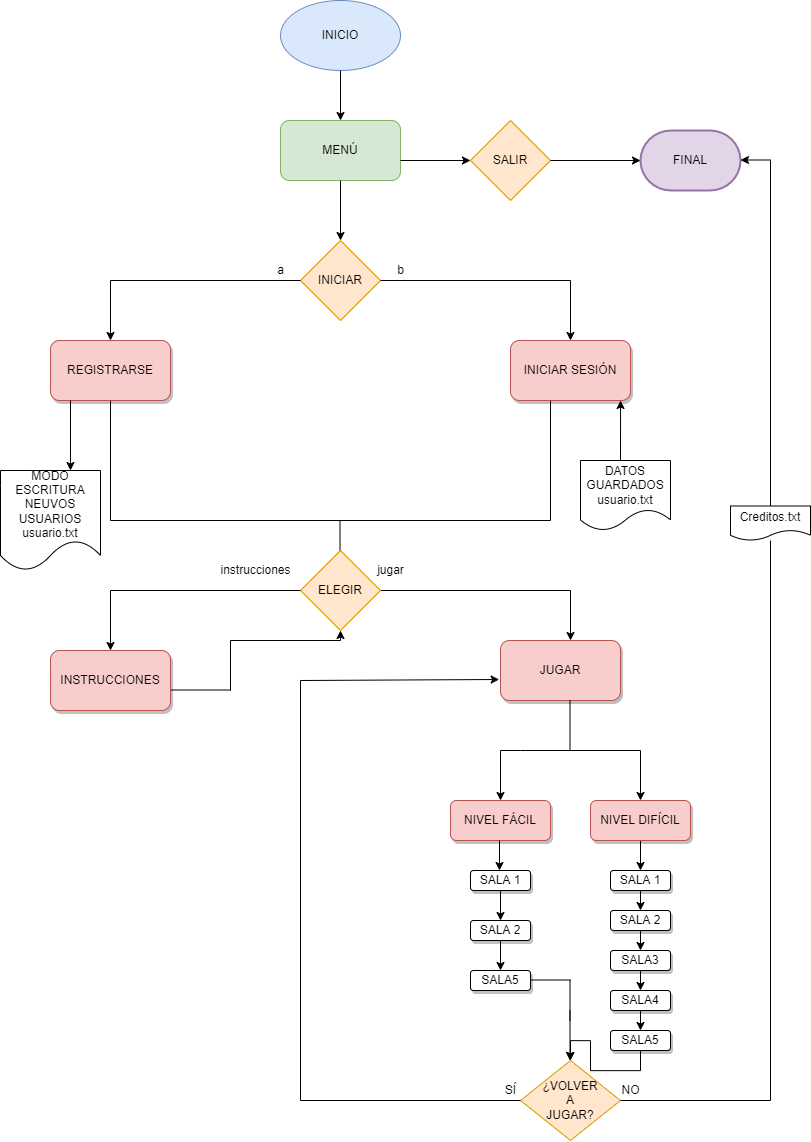

The diagram above was exported from draw.io. Its source (the exported page's mxGraphModel, read from the mxfile embedded in the PNG):
<mxGraphModel dx="2234" dy="1223" grid="1" gridSize="10" guides="1" tooltips="1" connect="1" arrows="1" fold="1" page="1" pageScale="1" pageWidth="827" pageHeight="1169" math="0" shadow="0">
  <root>
    <mxCell id="0" />
    <mxCell id="1" parent="0" />
    <mxCell id="wdAe_QISR65QT5Lh4eMO-1" value="INICIO" style="ellipse;whiteSpace=wrap;html=1;fillColor=#dae8fc;strokeColor=#6c8ebf;" parent="1" vertex="1">
      <mxGeometry x="320" y="20" width="120" height="70" as="geometry" />
    </mxCell>
    <mxCell id="wdAe_QISR65QT5Lh4eMO-2" value="" style="endArrow=classic;html=1;rounded=0;exitX=0.5;exitY=1;exitDx=0;exitDy=0;" parent="1" source="wdAe_QISR65QT5Lh4eMO-1" edge="1">
      <mxGeometry width="50" height="50" relative="1" as="geometry">
        <mxPoint x="380" y="250" as="sourcePoint" />
        <mxPoint x="380" y="140" as="targetPoint" />
      </mxGeometry>
    </mxCell>
    <mxCell id="wdAe_QISR65QT5Lh4eMO-3" value="MENÚ" style="rounded=1;whiteSpace=wrap;html=1;fillColor=#d5e8d4;strokeColor=#82b366;" parent="1" vertex="1">
      <mxGeometry x="320" y="140" width="120" height="60" as="geometry" />
    </mxCell>
    <mxCell id="wdAe_QISR65QT5Lh4eMO-4" value="" style="endArrow=classic;html=1;rounded=0;exitX=0.5;exitY=1;exitDx=0;exitDy=0;" parent="1" source="wdAe_QISR65QT5Lh4eMO-3" edge="1">
      <mxGeometry width="50" height="50" relative="1" as="geometry">
        <mxPoint x="380" y="250" as="sourcePoint" />
        <mxPoint x="380" y="260" as="targetPoint" />
      </mxGeometry>
    </mxCell>
    <mxCell id="wdAe_QISR65QT5Lh4eMO-5" value="INICIAR" style="rhombus;whiteSpace=wrap;html=1;fillColor=#ffe6cc;strokeColor=#d79b00;" parent="1" vertex="1">
      <mxGeometry x="340" y="260" width="80" height="80" as="geometry" />
    </mxCell>
    <mxCell id="wdAe_QISR65QT5Lh4eMO-8" value="" style="endArrow=none;html=1;rounded=0;" parent="1" edge="1">
      <mxGeometry width="50" height="50" relative="1" as="geometry">
        <mxPoint x="150" y="300" as="sourcePoint" />
        <mxPoint x="340" y="300" as="targetPoint" />
      </mxGeometry>
    </mxCell>
    <mxCell id="wdAe_QISR65QT5Lh4eMO-9" value="" style="endArrow=classic;html=1;rounded=0;" parent="1" edge="1">
      <mxGeometry width="50" height="50" relative="1" as="geometry">
        <mxPoint x="150" y="300" as="sourcePoint" />
        <mxPoint x="150" y="360" as="targetPoint" />
        <Array as="points" />
      </mxGeometry>
    </mxCell>
    <mxCell id="wdAe_QISR65QT5Lh4eMO-11" value="" style="endArrow=none;html=1;rounded=0;entryX=1;entryY=0.5;entryDx=0;entryDy=0;" parent="1" target="wdAe_QISR65QT5Lh4eMO-5" edge="1">
      <mxGeometry width="50" height="50" relative="1" as="geometry">
        <mxPoint x="610" y="300" as="sourcePoint" />
        <mxPoint x="430" y="200" as="targetPoint" />
      </mxGeometry>
    </mxCell>
    <mxCell id="wdAe_QISR65QT5Lh4eMO-12" value="" style="endArrow=classic;html=1;rounded=0;" parent="1" edge="1">
      <mxGeometry width="50" height="50" relative="1" as="geometry">
        <mxPoint x="610" y="300" as="sourcePoint" />
        <mxPoint x="610" y="360" as="targetPoint" />
        <Array as="points">
          <mxPoint x="610" y="300" />
        </Array>
      </mxGeometry>
    </mxCell>
    <mxCell id="wdAe_QISR65QT5Lh4eMO-19" value="" style="endArrow=classic;html=1;rounded=0;" parent="1" target="wdAe_QISR65QT5Lh4eMO-28" edge="1">
      <mxGeometry width="50" height="50" relative="1" as="geometry">
        <mxPoint x="440" y="180" as="sourcePoint" />
        <mxPoint x="680" y="180" as="targetPoint" />
      </mxGeometry>
    </mxCell>
    <mxCell id="wdAe_QISR65QT5Lh4eMO-20" value="FINAL" style="strokeWidth=2;html=1;shape=mxgraph.flowchart.terminator;whiteSpace=wrap;fillColor=#e1d5e7;strokeColor=#9673a6;" parent="1" vertex="1">
      <mxGeometry x="680" y="150" width="100" height="60" as="geometry" />
    </mxCell>
    <mxCell id="wdAe_QISR65QT5Lh4eMO-21" value="" style="endArrow=classic;html=1;rounded=0;entryX=0.917;entryY=1;entryDx=0;entryDy=0;entryPerimeter=0;" parent="1" edge="1">
      <mxGeometry width="50" height="50" relative="1" as="geometry">
        <mxPoint x="660" y="480" as="sourcePoint" />
        <mxPoint x="660.04" y="420" as="targetPoint" />
      </mxGeometry>
    </mxCell>
    <mxCell id="wdAe_QISR65QT5Lh4eMO-25" value="" style="endArrow=none;html=1;rounded=0;" parent="1" edge="1">
      <mxGeometry width="50" height="50" relative="1" as="geometry">
        <mxPoint x="590" y="540" as="sourcePoint" />
        <mxPoint x="590" y="420" as="targetPoint" />
      </mxGeometry>
    </mxCell>
    <mxCell id="wdAe_QISR65QT5Lh4eMO-26" value="" style="endArrow=none;html=1;rounded=0;" parent="1" edge="1">
      <mxGeometry width="50" height="50" relative="1" as="geometry">
        <mxPoint x="150" y="540" as="sourcePoint" />
        <mxPoint x="150" y="420" as="targetPoint" />
        <Array as="points" />
      </mxGeometry>
    </mxCell>
    <mxCell id="wdAe_QISR65QT5Lh4eMO-27" value="" style="endArrow=none;html=1;rounded=0;" parent="1" edge="1">
      <mxGeometry width="50" height="50" relative="1" as="geometry">
        <mxPoint x="150" y="540" as="sourcePoint" />
        <mxPoint x="590" y="540" as="targetPoint" />
        <Array as="points" />
      </mxGeometry>
    </mxCell>
    <mxCell id="wdAe_QISR65QT5Lh4eMO-28" value="SALIR" style="rhombus;whiteSpace=wrap;html=1;fillColor=#ffe6cc;strokeColor=#d79b00;" parent="1" vertex="1">
      <mxGeometry x="510" y="140" width="80" height="80" as="geometry" />
    </mxCell>
    <mxCell id="wdAe_QISR65QT5Lh4eMO-29" value="" style="endArrow=classic;html=1;rounded=0;entryX=0;entryY=0.5;entryDx=0;entryDy=0;entryPerimeter=0;" parent="1" target="wdAe_QISR65QT5Lh4eMO-20" edge="1">
      <mxGeometry width="50" height="50" relative="1" as="geometry">
        <mxPoint x="590" y="180" as="sourcePoint" />
        <mxPoint x="640" y="130" as="targetPoint" />
      </mxGeometry>
    </mxCell>
    <mxCell id="wdAe_QISR65QT5Lh4eMO-31" value="" style="endArrow=none;html=1;rounded=0;" parent="1" edge="1">
      <mxGeometry width="50" height="50" relative="1" as="geometry">
        <mxPoint x="379.5" y="610" as="sourcePoint" />
        <mxPoint x="379.5" y="540" as="targetPoint" />
      </mxGeometry>
    </mxCell>
    <mxCell id="wdAe_QISR65QT5Lh4eMO-32" value="" style="endArrow=none;html=1;rounded=0;startArrow=none;" parent="1" source="wdAe_QISR65QT5Lh4eMO-90" edge="1">
      <mxGeometry width="50" height="50" relative="1" as="geometry">
        <mxPoint x="150" y="610" as="sourcePoint" />
        <mxPoint x="610" y="610" as="targetPoint" />
      </mxGeometry>
    </mxCell>
    <mxCell id="wdAe_QISR65QT5Lh4eMO-33" value="" style="endArrow=classic;html=1;rounded=0;entryX=0.5;entryY=0;entryDx=0;entryDy=0;" parent="1" target="wdAe_QISR65QT5Lh4eMO-103" edge="1">
      <mxGeometry width="50" height="50" relative="1" as="geometry">
        <mxPoint x="150" y="610" as="sourcePoint" />
        <mxPoint x="150" y="660" as="targetPoint" />
      </mxGeometry>
    </mxCell>
    <mxCell id="wdAe_QISR65QT5Lh4eMO-35" value="" style="endArrow=classic;html=1;rounded=0;" parent="1" edge="1">
      <mxGeometry width="50" height="50" relative="1" as="geometry">
        <mxPoint x="610" y="610" as="sourcePoint" />
        <mxPoint x="610" y="660" as="targetPoint" />
      </mxGeometry>
    </mxCell>
    <mxCell id="wdAe_QISR65QT5Lh4eMO-38" value="" style="endArrow=none;html=1;rounded=0;" parent="1" edge="1">
      <mxGeometry width="50" height="50" relative="1" as="geometry">
        <mxPoint x="540" y="770" as="sourcePoint" />
        <mxPoint x="680" y="770" as="targetPoint" />
        <Array as="points">
          <mxPoint x="560" y="770" />
        </Array>
      </mxGeometry>
    </mxCell>
    <mxCell id="wdAe_QISR65QT5Lh4eMO-39" value="" style="endArrow=classic;html=1;rounded=0;" parent="1" edge="1">
      <mxGeometry width="50" height="50" relative="1" as="geometry">
        <mxPoint x="540" y="770" as="sourcePoint" />
        <mxPoint x="540" y="820" as="targetPoint" />
      </mxGeometry>
    </mxCell>
    <mxCell id="wdAe_QISR65QT5Lh4eMO-40" value="" style="endArrow=classic;html=1;rounded=0;" parent="1" edge="1">
      <mxGeometry width="50" height="50" relative="1" as="geometry">
        <mxPoint x="680" y="770" as="sourcePoint" />
        <mxPoint x="680" y="820" as="targetPoint" />
      </mxGeometry>
    </mxCell>
    <mxCell id="wdAe_QISR65QT5Lh4eMO-41" value="REGISTRARSE" style="rounded=1;whiteSpace=wrap;html=1;fillColor=#f8cecc;strokeColor=#b85450;shadow=1;" parent="1" vertex="1">
      <mxGeometry x="90" y="360" width="120" height="60" as="geometry" />
    </mxCell>
    <mxCell id="wdAe_QISR65QT5Lh4eMO-42" value="INICIAR SESIÓN" style="rounded=1;whiteSpace=wrap;html=1;fillColor=#f8cecc;strokeColor=#b85450;shadow=1;" parent="1" vertex="1">
      <mxGeometry x="550" y="360" width="120" height="60" as="geometry" />
    </mxCell>
    <mxCell id="wdAe_QISR65QT5Lh4eMO-45" value="DATOS&lt;br&gt;GUARDADOS&lt;br&gt;usuario.txt" style="shape=document;whiteSpace=wrap;html=1;boundedLbl=1;" parent="1" vertex="1">
      <mxGeometry x="620" y="480" width="90" height="70" as="geometry" />
    </mxCell>
    <mxCell id="wdAe_QISR65QT5Lh4eMO-46" value="NIVEL FÁCIL" style="rounded=1;whiteSpace=wrap;html=1;fillColor=#f8cecc;strokeColor=#b85450;shadow=1;" parent="1" vertex="1">
      <mxGeometry x="490" y="820" width="100" height="40" as="geometry" />
    </mxCell>
    <mxCell id="Pjn92j_RJGV_mqI7UrBN-22" style="edgeStyle=orthogonalEdgeStyle;rounded=0;orthogonalLoop=1;jettySize=auto;html=1;exitX=0.5;exitY=1;exitDx=0;exitDy=0;entryX=0.5;entryY=0;entryDx=0;entryDy=0;shadow=0;" parent="1" source="wdAe_QISR65QT5Lh4eMO-47" target="Pjn92j_RJGV_mqI7UrBN-11" edge="1">
      <mxGeometry relative="1" as="geometry" />
    </mxCell>
    <mxCell id="wdAe_QISR65QT5Lh4eMO-47" value="NIVEL DIFÍCIL" style="rounded=1;whiteSpace=wrap;html=1;fillColor=#f8cecc;strokeColor=#b85450;shadow=1;" parent="1" vertex="1">
      <mxGeometry x="630" y="820" width="100" height="40" as="geometry" />
    </mxCell>
    <mxCell id="wdAe_QISR65QT5Lh4eMO-69" value="" style="endArrow=classic;html=1;rounded=0;" parent="1" edge="1">
      <mxGeometry width="50" height="50" relative="1" as="geometry">
        <mxPoint x="810" y="179.5" as="sourcePoint" />
        <mxPoint x="780" y="179.5" as="targetPoint" />
      </mxGeometry>
    </mxCell>
    <mxCell id="wdAe_QISR65QT5Lh4eMO-70" value="" style="endArrow=none;html=1;rounded=0;startArrow=none;" parent="1" edge="1" source="gezy2pNA_u1tLRcc0cKV-1">
      <mxGeometry width="50" height="50" relative="1" as="geometry">
        <mxPoint x="810" y="1120" as="sourcePoint" />
        <mxPoint x="810" y="180" as="targetPoint" />
      </mxGeometry>
    </mxCell>
    <mxCell id="wdAe_QISR65QT5Lh4eMO-78" value="" style="endArrow=classic;html=1;rounded=0;" parent="1" edge="1">
      <mxGeometry width="50" height="50" relative="1" as="geometry">
        <mxPoint x="609.5" y="1030" as="sourcePoint" />
        <mxPoint x="609.5" y="1080" as="targetPoint" />
      </mxGeometry>
    </mxCell>
    <mxCell id="wdAe_QISR65QT5Lh4eMO-79" value="¿VOLVER&lt;br&gt;A&lt;br&gt;JUGAR?" style="rhombus;whiteSpace=wrap;html=1;fillColor=#ffe6cc;strokeColor=#d79b00;" parent="1" vertex="1">
      <mxGeometry x="560" y="1080" width="100" height="80" as="geometry" />
    </mxCell>
    <mxCell id="wdAe_QISR65QT5Lh4eMO-80" value="" style="endArrow=none;html=1;rounded=0;" parent="1" edge="1">
      <mxGeometry width="50" height="50" relative="1" as="geometry">
        <mxPoint x="660" y="1120" as="sourcePoint" />
        <mxPoint x="810" y="1120" as="targetPoint" />
      </mxGeometry>
    </mxCell>
    <mxCell id="wdAe_QISR65QT5Lh4eMO-82" value="" style="endArrow=none;html=1;rounded=0;entryX=0;entryY=0.5;entryDx=0;entryDy=0;" parent="1" target="wdAe_QISR65QT5Lh4eMO-79" edge="1">
      <mxGeometry width="50" height="50" relative="1" as="geometry">
        <mxPoint x="340" y="1120" as="sourcePoint" />
        <mxPoint x="500" y="1060" as="targetPoint" />
      </mxGeometry>
    </mxCell>
    <mxCell id="wdAe_QISR65QT5Lh4eMO-83" value="" style="endArrow=none;html=1;rounded=0;" parent="1" edge="1">
      <mxGeometry width="50" height="50" relative="1" as="geometry">
        <mxPoint x="340" y="1120" as="sourcePoint" />
        <mxPoint x="340" y="700" as="targetPoint" />
      </mxGeometry>
    </mxCell>
    <mxCell id="wdAe_QISR65QT5Lh4eMO-87" value="" style="endArrow=classic;html=1;rounded=0;entryX=-0.011;entryY=0.65;entryDx=0;entryDy=0;entryPerimeter=0;" parent="1" target="wdAe_QISR65QT5Lh4eMO-104" edge="1">
      <mxGeometry width="50" height="50" relative="1" as="geometry">
        <mxPoint x="340" y="700" as="sourcePoint" />
        <mxPoint x="570" y="700" as="targetPoint" />
      </mxGeometry>
    </mxCell>
    <mxCell id="wdAe_QISR65QT5Lh4eMO-88" value="SÍ" style="text;html=1;align=center;verticalAlign=middle;resizable=0;points=[];autosize=1;strokeColor=none;fillColor=none;" parent="1" vertex="1">
      <mxGeometry x="535" y="1100" width="30" height="20" as="geometry" />
    </mxCell>
    <mxCell id="wdAe_QISR65QT5Lh4eMO-89" value="NO" style="text;html=1;align=center;verticalAlign=middle;resizable=0;points=[];autosize=1;strokeColor=none;fillColor=none;" parent="1" vertex="1">
      <mxGeometry x="655" y="1100" width="30" height="20" as="geometry" />
    </mxCell>
    <mxCell id="wdAe_QISR65QT5Lh4eMO-90" value="ELEGIR" style="rhombus;whiteSpace=wrap;html=1;fillColor=#ffe6cc;strokeColor=#d79b00;" parent="1" vertex="1">
      <mxGeometry x="340" y="570" width="80" height="80" as="geometry" />
    </mxCell>
    <mxCell id="wdAe_QISR65QT5Lh4eMO-91" value="" style="endArrow=none;html=1;rounded=0;" parent="1" target="wdAe_QISR65QT5Lh4eMO-90" edge="1">
      <mxGeometry width="50" height="50" relative="1" as="geometry">
        <mxPoint x="150" y="610" as="sourcePoint" />
        <mxPoint x="610" y="610" as="targetPoint" />
      </mxGeometry>
    </mxCell>
    <mxCell id="wdAe_QISR65QT5Lh4eMO-92" value="" style="endArrow=none;html=1;rounded=0;" parent="1" edge="1">
      <mxGeometry width="50" height="50" relative="1" as="geometry">
        <mxPoint x="200" y="709.5" as="sourcePoint" />
        <mxPoint x="270" y="709.5" as="targetPoint" />
        <Array as="points" />
      </mxGeometry>
    </mxCell>
    <mxCell id="wdAe_QISR65QT5Lh4eMO-93" value="" style="endArrow=none;html=1;rounded=0;" parent="1" edge="1">
      <mxGeometry width="50" height="50" relative="1" as="geometry">
        <mxPoint x="270" y="710" as="sourcePoint" />
        <mxPoint x="270" y="660" as="targetPoint" />
      </mxGeometry>
    </mxCell>
    <mxCell id="wdAe_QISR65QT5Lh4eMO-96" value="" style="endArrow=none;html=1;rounded=0;" parent="1" edge="1">
      <mxGeometry width="50" height="50" relative="1" as="geometry">
        <mxPoint x="270" y="660" as="sourcePoint" />
        <mxPoint x="380" y="660" as="targetPoint" />
      </mxGeometry>
    </mxCell>
    <mxCell id="wdAe_QISR65QT5Lh4eMO-97" value="" style="endArrow=classic;html=1;rounded=0;entryX=0.5;entryY=1;entryDx=0;entryDy=0;" parent="1" target="wdAe_QISR65QT5Lh4eMO-90" edge="1">
      <mxGeometry width="50" height="50" relative="1" as="geometry">
        <mxPoint x="380" y="660" as="sourcePoint" />
        <mxPoint x="400" y="640" as="targetPoint" />
      </mxGeometry>
    </mxCell>
    <mxCell id="wdAe_QISR65QT5Lh4eMO-99" value="a" style="text;html=1;align=center;verticalAlign=middle;resizable=0;points=[];autosize=1;strokeColor=none;fillColor=none;" parent="1" vertex="1">
      <mxGeometry x="310" y="280" width="20" height="20" as="geometry" />
    </mxCell>
    <mxCell id="wdAe_QISR65QT5Lh4eMO-100" value="b" style="text;html=1;align=center;verticalAlign=middle;resizable=0;points=[];autosize=1;strokeColor=none;fillColor=none;" parent="1" vertex="1">
      <mxGeometry x="430" y="280" width="20" height="20" as="geometry" />
    </mxCell>
    <mxCell id="wdAe_QISR65QT5Lh4eMO-101" value="jugar" style="text;html=1;align=center;verticalAlign=middle;resizable=0;points=[];autosize=1;strokeColor=none;fillColor=none;" parent="1" vertex="1">
      <mxGeometry x="410" y="580" width="40" height="20" as="geometry" />
    </mxCell>
    <mxCell id="wdAe_QISR65QT5Lh4eMO-102" value="instrucciones" style="text;html=1;align=center;verticalAlign=middle;resizable=0;points=[];autosize=1;strokeColor=none;fillColor=none;" parent="1" vertex="1">
      <mxGeometry x="250" y="580" width="90" height="20" as="geometry" />
    </mxCell>
    <mxCell id="wdAe_QISR65QT5Lh4eMO-103" value="INSTRUCCIONES" style="rounded=1;whiteSpace=wrap;html=1;fillColor=#f8cecc;strokeColor=#b85450;shadow=1;" parent="1" vertex="1">
      <mxGeometry x="90" y="670" width="120" height="60" as="geometry" />
    </mxCell>
    <mxCell id="wdAe_QISR65QT5Lh4eMO-104" value="JUGAR" style="rounded=1;whiteSpace=wrap;html=1;fillColor=#f8cecc;strokeColor=#b85450;shadow=1;" parent="1" vertex="1">
      <mxGeometry x="540" y="660" width="120" height="60" as="geometry" />
    </mxCell>
    <mxCell id="wdAe_QISR65QT5Lh4eMO-108" value="" style="endArrow=none;html=1;rounded=0;" parent="1" edge="1">
      <mxGeometry width="50" height="50" relative="1" as="geometry">
        <mxPoint x="609.5" y="770" as="sourcePoint" />
        <mxPoint x="609.5" y="720" as="targetPoint" />
      </mxGeometry>
    </mxCell>
    <mxCell id="qrERH7tv3vx4WqK-vvCP-1" value="" style="endArrow=classic;html=1;rounded=0;" parent="1" edge="1">
      <mxGeometry width="50" height="50" relative="1" as="geometry">
        <mxPoint x="110" y="420" as="sourcePoint" />
        <mxPoint x="110" y="490" as="targetPoint" />
      </mxGeometry>
    </mxCell>
    <mxCell id="qrERH7tv3vx4WqK-vvCP-2" value="MODO ESCRITURA&lt;br&gt;NEUVOS USUARIOS&lt;br&gt;usuario.txt" style="shape=document;whiteSpace=wrap;html=1;boundedLbl=1;" parent="1" vertex="1">
      <mxGeometry x="40" y="490" width="100" height="100" as="geometry" />
    </mxCell>
    <mxCell id="Pjn92j_RJGV_mqI7UrBN-1" value="" style="endArrow=classic;html=1;rounded=0;shadow=0;" parent="1" edge="1">
      <mxGeometry width="50" height="50" relative="1" as="geometry">
        <mxPoint x="539" y="860" as="sourcePoint" />
        <mxPoint x="539" y="890" as="targetPoint" />
      </mxGeometry>
    </mxCell>
    <mxCell id="Pjn92j_RJGV_mqI7UrBN-2" value="SALA 1" style="rounded=1;whiteSpace=wrap;html=1;shadow=1;" parent="1" vertex="1">
      <mxGeometry x="510" y="890" width="60" height="20" as="geometry" />
    </mxCell>
    <mxCell id="Pjn92j_RJGV_mqI7UrBN-4" value="" style="endArrow=classic;html=1;rounded=0;shadow=0;" parent="1" edge="1">
      <mxGeometry width="50" height="50" relative="1" as="geometry">
        <mxPoint x="540" y="910" as="sourcePoint" />
        <mxPoint x="540" y="940" as="targetPoint" />
      </mxGeometry>
    </mxCell>
    <mxCell id="Pjn92j_RJGV_mqI7UrBN-5" value="SALA 2" style="rounded=1;whiteSpace=wrap;html=1;shadow=1;" parent="1" vertex="1">
      <mxGeometry x="510" y="940" width="60" height="20" as="geometry" />
    </mxCell>
    <mxCell id="Pjn92j_RJGV_mqI7UrBN-6" value="" style="endArrow=classic;html=1;rounded=0;shadow=0;" parent="1" edge="1">
      <mxGeometry width="50" height="50" relative="1" as="geometry">
        <mxPoint x="540" y="960" as="sourcePoint" />
        <mxPoint x="540" y="990" as="targetPoint" />
      </mxGeometry>
    </mxCell>
    <mxCell id="Pjn92j_RJGV_mqI7UrBN-7" value="SALA5" style="rounded=1;whiteSpace=wrap;html=1;shadow=1;" parent="1" vertex="1">
      <mxGeometry x="510" y="990" width="60" height="20" as="geometry" />
    </mxCell>
    <mxCell id="Pjn92j_RJGV_mqI7UrBN-9" value="" style="endArrow=none;html=1;rounded=0;shadow=0;" parent="1" edge="1">
      <mxGeometry width="50" height="50" relative="1" as="geometry">
        <mxPoint x="570" y="999.5" as="sourcePoint" />
        <mxPoint x="610" y="999.5" as="targetPoint" />
      </mxGeometry>
    </mxCell>
    <mxCell id="Pjn92j_RJGV_mqI7UrBN-18" style="edgeStyle=orthogonalEdgeStyle;rounded=0;orthogonalLoop=1;jettySize=auto;html=1;exitX=0.5;exitY=1;exitDx=0;exitDy=0;entryX=0.5;entryY=0;entryDx=0;entryDy=0;shadow=0;" parent="1" source="Pjn92j_RJGV_mqI7UrBN-11" target="Pjn92j_RJGV_mqI7UrBN-12" edge="1">
      <mxGeometry relative="1" as="geometry" />
    </mxCell>
    <mxCell id="Pjn92j_RJGV_mqI7UrBN-11" value="SALA 1" style="rounded=1;whiteSpace=wrap;html=1;shadow=1;" parent="1" vertex="1">
      <mxGeometry x="650" y="890" width="60" height="20" as="geometry" />
    </mxCell>
    <mxCell id="Pjn92j_RJGV_mqI7UrBN-19" style="edgeStyle=orthogonalEdgeStyle;rounded=0;orthogonalLoop=1;jettySize=auto;html=1;exitX=0.5;exitY=1;exitDx=0;exitDy=0;entryX=0.5;entryY=0;entryDx=0;entryDy=0;shadow=0;" parent="1" source="Pjn92j_RJGV_mqI7UrBN-12" target="Pjn92j_RJGV_mqI7UrBN-15" edge="1">
      <mxGeometry relative="1" as="geometry" />
    </mxCell>
    <mxCell id="Pjn92j_RJGV_mqI7UrBN-12" value="SALA 2" style="rounded=1;whiteSpace=wrap;html=1;shadow=1;" parent="1" vertex="1">
      <mxGeometry x="650" y="930" width="60" height="20" as="geometry" />
    </mxCell>
    <mxCell id="Pjn92j_RJGV_mqI7UrBN-17" style="edgeStyle=orthogonalEdgeStyle;rounded=0;orthogonalLoop=1;jettySize=auto;html=1;entryX=0.5;entryY=0;entryDx=0;entryDy=0;shadow=0;" parent="1" source="Pjn92j_RJGV_mqI7UrBN-13" target="wdAe_QISR65QT5Lh4eMO-79" edge="1">
      <mxGeometry relative="1" as="geometry" />
    </mxCell>
    <mxCell id="Pjn92j_RJGV_mqI7UrBN-13" value="SALA5" style="rounded=1;whiteSpace=wrap;html=1;shadow=1;" parent="1" vertex="1">
      <mxGeometry x="650" y="1050" width="60" height="20" as="geometry" />
    </mxCell>
    <mxCell id="Pjn92j_RJGV_mqI7UrBN-14" value="" style="endArrow=none;html=1;rounded=0;shadow=0;" parent="1" edge="1">
      <mxGeometry width="50" height="50" relative="1" as="geometry">
        <mxPoint x="609.5" y="1040" as="sourcePoint" />
        <mxPoint x="609.5" y="1000" as="targetPoint" />
      </mxGeometry>
    </mxCell>
    <mxCell id="Pjn92j_RJGV_mqI7UrBN-20" style="edgeStyle=orthogonalEdgeStyle;rounded=0;orthogonalLoop=1;jettySize=auto;html=1;exitX=0.5;exitY=1;exitDx=0;exitDy=0;entryX=0.5;entryY=0;entryDx=0;entryDy=0;shadow=0;" parent="1" source="Pjn92j_RJGV_mqI7UrBN-15" target="Pjn92j_RJGV_mqI7UrBN-16" edge="1">
      <mxGeometry relative="1" as="geometry" />
    </mxCell>
    <mxCell id="Pjn92j_RJGV_mqI7UrBN-15" value="SALA3" style="rounded=1;whiteSpace=wrap;html=1;shadow=1;" parent="1" vertex="1">
      <mxGeometry x="650" y="970" width="60" height="20" as="geometry" />
    </mxCell>
    <mxCell id="Pjn92j_RJGV_mqI7UrBN-21" style="edgeStyle=orthogonalEdgeStyle;rounded=0;orthogonalLoop=1;jettySize=auto;html=1;exitX=0.5;exitY=1;exitDx=0;exitDy=0;entryX=0.5;entryY=0;entryDx=0;entryDy=0;shadow=0;" parent="1" source="Pjn92j_RJGV_mqI7UrBN-16" target="Pjn92j_RJGV_mqI7UrBN-13" edge="1">
      <mxGeometry relative="1" as="geometry" />
    </mxCell>
    <mxCell id="Pjn92j_RJGV_mqI7UrBN-16" value="SALA4" style="rounded=1;whiteSpace=wrap;html=1;shadow=1;" parent="1" vertex="1">
      <mxGeometry x="650" y="1010" width="60" height="20" as="geometry" />
    </mxCell>
    <mxCell id="gezy2pNA_u1tLRcc0cKV-1" value="Creditos.txt" style="shape=document;whiteSpace=wrap;html=1;boundedLbl=1;" vertex="1" parent="1">
      <mxGeometry x="770" y="525.5" width="80" height="34.5" as="geometry" />
    </mxCell>
    <mxCell id="gezy2pNA_u1tLRcc0cKV-2" value="" style="endArrow=none;html=1;rounded=0;" edge="1" parent="1" target="gezy2pNA_u1tLRcc0cKV-1">
      <mxGeometry width="50" height="50" relative="1" as="geometry">
        <mxPoint x="810" y="1120" as="sourcePoint" />
        <mxPoint x="810" y="180" as="targetPoint" />
      </mxGeometry>
    </mxCell>
  </root>
</mxGraphModel>